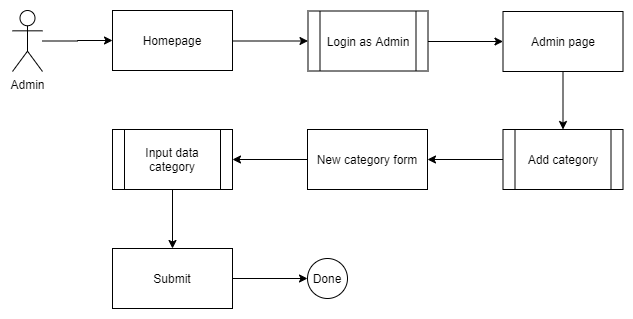

The diagram above was exported from draw.io. Its source (the exported page's mxGraphModel, read from the mxfile embedded in the PNG):
<mxGraphModel dx="827" dy="483" grid="1" gridSize="10" guides="1" tooltips="1" connect="1" arrows="1" fold="1" page="1" pageScale="1" pageWidth="850" pageHeight="1100" math="0" shadow="0">
  <root>
    <mxCell id="0" />
    <mxCell id="1" parent="0" />
    <mxCell id="ml_39hxKmdeE1xPi0c9q-1" style="edgeStyle=orthogonalEdgeStyle;rounded=0;orthogonalLoop=1;jettySize=auto;html=1;" edge="1" parent="1" source="ml_39hxKmdeE1xPi0c9q-2" target="ml_39hxKmdeE1xPi0c9q-4">
      <mxGeometry relative="1" as="geometry" />
    </mxCell>
    <mxCell id="ml_39hxKmdeE1xPi0c9q-2" value="Admin" style="shape=umlActor;verticalLabelPosition=bottom;labelBackgroundColor=#ffffff;verticalAlign=top;html=1;outlineConnect=0;" vertex="1" parent="1">
      <mxGeometry x="80" y="131" width="30" height="61" as="geometry" />
    </mxCell>
    <mxCell id="ml_39hxKmdeE1xPi0c9q-3" style="edgeStyle=orthogonalEdgeStyle;rounded=0;orthogonalLoop=1;jettySize=auto;html=1;entryX=0;entryY=0.5;entryDx=0;entryDy=0;" edge="1" parent="1" source="ml_39hxKmdeE1xPi0c9q-4" target="ml_39hxKmdeE1xPi0c9q-6">
      <mxGeometry relative="1" as="geometry">
        <Array as="points">
          <mxPoint x="329.5" y="161" />
        </Array>
      </mxGeometry>
    </mxCell>
    <mxCell id="ml_39hxKmdeE1xPi0c9q-4" value="Homepage" style="rounded=0;whiteSpace=wrap;html=1;" vertex="1" parent="1">
      <mxGeometry x="180" y="131" width="120" height="60" as="geometry" />
    </mxCell>
    <mxCell id="ml_39hxKmdeE1xPi0c9q-5" style="edgeStyle=orthogonalEdgeStyle;rounded=0;orthogonalLoop=1;jettySize=auto;html=1;entryX=0;entryY=0.5;entryDx=0;entryDy=0;" edge="1" parent="1" source="ml_39hxKmdeE1xPi0c9q-6" target="ml_39hxKmdeE1xPi0c9q-8">
      <mxGeometry relative="1" as="geometry">
        <Array as="points">
          <mxPoint x="530.5" y="161" />
        </Array>
      </mxGeometry>
    </mxCell>
    <mxCell id="ml_39hxKmdeE1xPi0c9q-6" value="Login as Admin" style="shape=process;whiteSpace=wrap;html=1;backgroundOutline=1;" vertex="1" parent="1">
      <mxGeometry x="375.5" y="131.5" width="120" height="60" as="geometry" />
    </mxCell>
    <mxCell id="ml_39hxKmdeE1xPi0c9q-7" style="edgeStyle=orthogonalEdgeStyle;rounded=0;orthogonalLoop=1;jettySize=auto;html=1;" edge="1" parent="1" source="ml_39hxKmdeE1xPi0c9q-8" target="ml_39hxKmdeE1xPi0c9q-10">
      <mxGeometry relative="1" as="geometry" />
    </mxCell>
    <mxCell id="ml_39hxKmdeE1xPi0c9q-8" value="Admin page" style="rounded=0;whiteSpace=wrap;html=1;" vertex="1" parent="1">
      <mxGeometry x="570.5" y="132" width="120" height="60" as="geometry" />
    </mxCell>
    <mxCell id="ml_39hxKmdeE1xPi0c9q-9" style="edgeStyle=orthogonalEdgeStyle;rounded=0;orthogonalLoop=1;jettySize=auto;html=1;entryX=1;entryY=0.5;entryDx=0;entryDy=0;" edge="1" parent="1" source="ml_39hxKmdeE1xPi0c9q-10" target="ml_39hxKmdeE1xPi0c9q-12">
      <mxGeometry relative="1" as="geometry" />
    </mxCell>
    <mxCell id="ml_39hxKmdeE1xPi0c9q-10" value="Add category" style="shape=process;whiteSpace=wrap;html=1;backgroundOutline=1;" vertex="1" parent="1">
      <mxGeometry x="570.5" y="250" width="120" height="60" as="geometry" />
    </mxCell>
    <mxCell id="ml_39hxKmdeE1xPi0c9q-11" style="edgeStyle=orthogonalEdgeStyle;rounded=0;orthogonalLoop=1;jettySize=auto;html=1;entryX=1;entryY=0.5;entryDx=0;entryDy=0;" edge="1" parent="1" source="ml_39hxKmdeE1xPi0c9q-12" target="ml_39hxKmdeE1xPi0c9q-14">
      <mxGeometry relative="1" as="geometry" />
    </mxCell>
    <mxCell id="ml_39hxKmdeE1xPi0c9q-12" value="New category form" style="rounded=0;whiteSpace=wrap;html=1;" vertex="1" parent="1">
      <mxGeometry x="375" y="250" width="120" height="60" as="geometry" />
    </mxCell>
    <mxCell id="ml_39hxKmdeE1xPi0c9q-13" style="edgeStyle=orthogonalEdgeStyle;rounded=0;orthogonalLoop=1;jettySize=auto;html=1;" edge="1" parent="1" source="ml_39hxKmdeE1xPi0c9q-14" target="ml_39hxKmdeE1xPi0c9q-16">
      <mxGeometry relative="1" as="geometry" />
    </mxCell>
    <mxCell id="ml_39hxKmdeE1xPi0c9q-14" value="Input data category" style="shape=process;whiteSpace=wrap;html=1;backgroundOutline=1;" vertex="1" parent="1">
      <mxGeometry x="180" y="250" width="120" height="60" as="geometry" />
    </mxCell>
    <mxCell id="ml_39hxKmdeE1xPi0c9q-15" style="edgeStyle=orthogonalEdgeStyle;rounded=0;orthogonalLoop=1;jettySize=auto;html=1;entryX=0;entryY=0.5;entryDx=0;entryDy=0;" edge="1" parent="1" source="ml_39hxKmdeE1xPi0c9q-16" target="ml_39hxKmdeE1xPi0c9q-17">
      <mxGeometry relative="1" as="geometry" />
    </mxCell>
    <mxCell id="ml_39hxKmdeE1xPi0c9q-16" value="Submit" style="rounded=0;whiteSpace=wrap;html=1;" vertex="1" parent="1">
      <mxGeometry x="180" y="369" width="120" height="60" as="geometry" />
    </mxCell>
    <mxCell id="ml_39hxKmdeE1xPi0c9q-17" value="Done" style="ellipse;whiteSpace=wrap;html=1;aspect=fixed;" vertex="1" parent="1">
      <mxGeometry x="375" y="379" width="40" height="40" as="geometry" />
    </mxCell>
  </root>
</mxGraphModel>